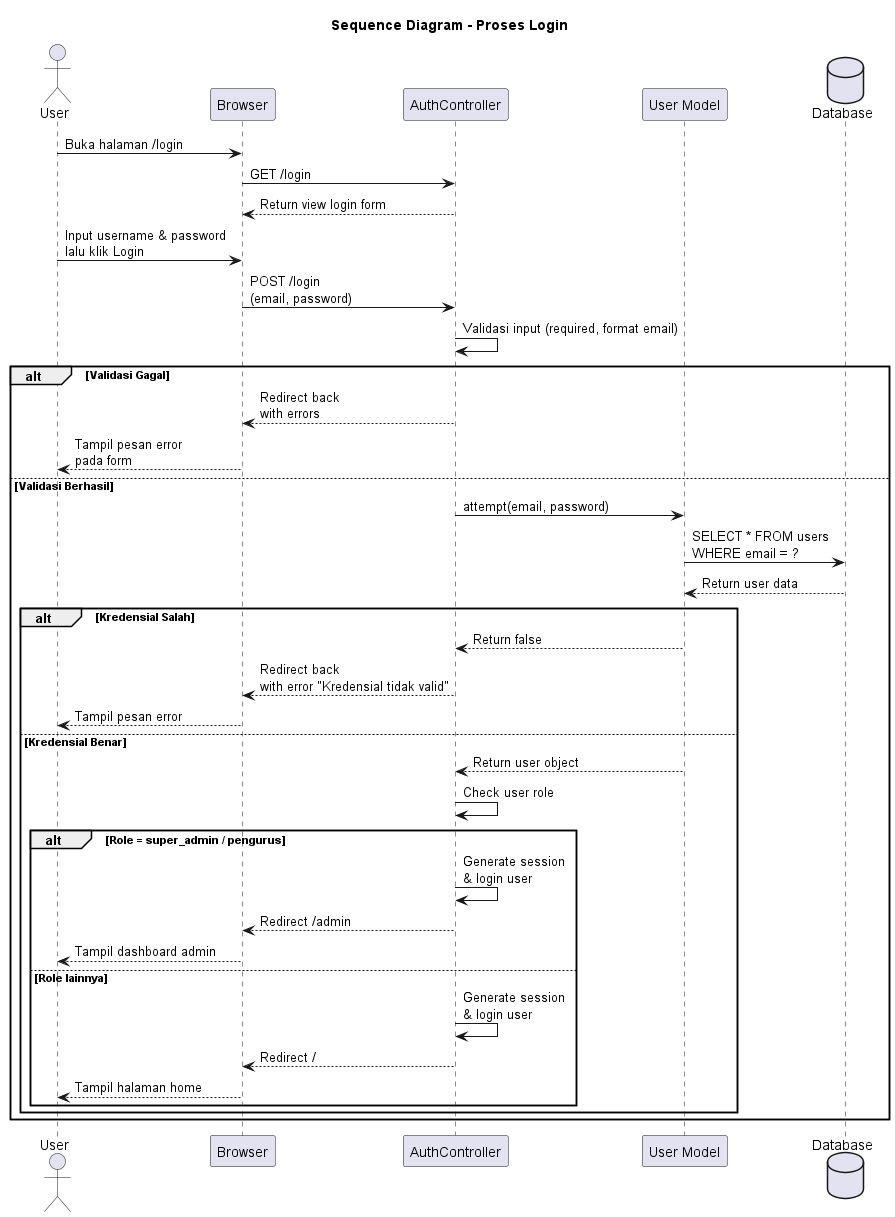

The diagram above was rendered by PlantUML. Its source (embedded in the PNG):
@startuml SD_Login
title Sequence Diagram - Proses Login

actor "User" as user
participant "Browser" as browser
participant "AuthController" as controller
participant "User Model" as model
database "Database" as db

user -> browser : Buka halaman /login
browser -> controller : GET /login
controller --> browser : Return view login form

user -> browser : Input username & password\nlalu klik Login
browser -> controller : POST /login\n(email, password)

controller -> controller : Validasi input (required, format email)

alt Validasi Gagal
    controller --> browser : Redirect back\nwith errors
    browser --> user : Tampil pesan error\npada form
else Validasi Berhasil
    controller -> model : attempt(email, password)
    model -> db : SELECT * FROM users\nWHERE email = ?
    db --> model : Return user data

    alt Kredensial Salah
        model --> controller : Return false
        controller --> browser : Redirect back\nwith error "Kredensial tidak valid"
        browser --> user : Tampil pesan error
    else Kredensial Benar
        model --> controller : Return user object
        controller -> controller : Check user role
        
        alt Role = super_admin / pengurus
            controller -> controller : Generate session\n& login user
            controller --> browser : Redirect /admin
            browser --> user : Tampil dashboard admin
        else Role lainnya
            controller -> controller : Generate session\n& login user
            controller --> browser : Redirect /
            browser --> user : Tampil halaman home
        end
    end
end

@enduml